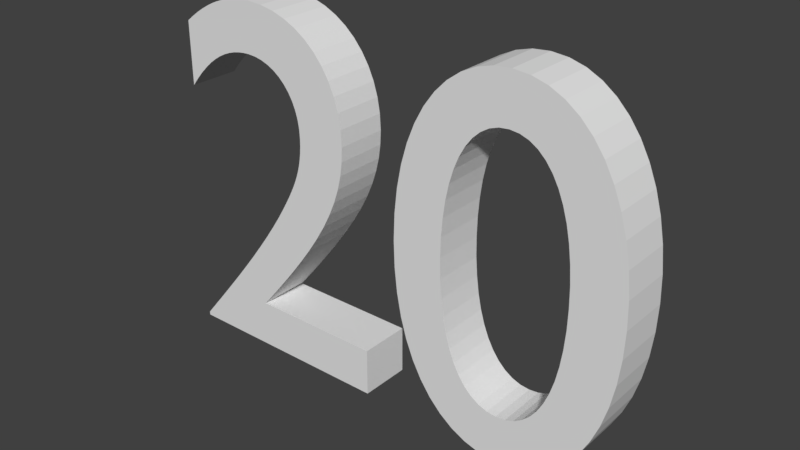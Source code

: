 # Source: Tewnty.blend  (saved by Blender 2.78.0; exported with 4.5.12 LTS)
import bpy
from mathutils import Matrix  # noqa: F401  (used for matrix-valued properties, if any)

bpy.ops.wm.read_factory_settings(use_empty=True)
scene = bpy.context.scene
scene.name = 'Scene'

# ---- collections
col_collection_1 = bpy.data.collections.new('Collection 1'); scene.collection.children.link(col_collection_1)

# ---- world
world_world = bpy.data.worlds.new('World'); scene.world = world_world
world_world.color = (0.05088, 0.05088, 0.05088)
world_world.use_sun_shadow = False
world_world.sun_shadow_jitter_overblur = 0.0
world_world.cycles.sampling_method = 'MANUAL'

# ---- meshes
me_mesh_010 = bpy.data.meshes.new('Mesh.010')
me_mesh_010.from_pydata([(0.468, 0.0, 0.05), (0.4662, 0.051, 0.05), (0.4609, 0.09884, 0.05), (0.4522, 0.1433, 0.05), (0.4403, 0.1841, 0.05), (0.4253, 0.221, 0.05), (0.4075, 0.2538, 0.05), (0.3869, 0.2821, 0.05), (0.3637, 0.3059, 0.05), (0.3381, 0.3248, 0.05), (0.3101, 0.3387, 0.05), (0.2801, 0.3471, 0.05), (0.248, 0.35, 0.05), (0.2159, 0.3471, 0.05), (0.1859, 0.3387, 0.05), (0.1579, 0.3248, 0.05), (0.1323, 0.3059, 0.05), (0.1091, 0.2821, 0.05), (0.0885, 0.2538, 0.05), (0.07065, 0.221, 0.05), (0.0557, 0.1841, 0.05), (0.04381, 0.1433, 0.05), (0.03513, 0.09884, 0.05), (0.02981, 0.051, 0.05), (0.028, 0.0, 0.05), (0.02981, -0.051, 0.05), (0.03513, -0.09884, 0.05), (0.04381, -0.1433, 0.05), (0.0557, -0.1841, 0.05), (0.07065, -0.221, 0.05), (0.0885, -0.2537, 0.05), (0.1091, -0.2821, 0.05), (0.1323, -0.3059, 0.05), (0.1579, -0.3248, 0.05), (0.1859, -0.3387, 0.05), (0.2159, -0.3471, 0.05), (0.248, -0.35, 0.05), (0.2801, -0.3471, 0.05), (0.3101, -0.3387, 0.05), (0.3381, -0.3248, 0.05), (0.3637, -0.3059, 0.05), (0.3869, -0.2821, 0.05), (0.4075, -0.2538, 0.05), (0.4253, -0.221, 0.05), (0.4403, -0.1841, 0.05), (0.4522, -0.1433, 0.05), (0.4609, -0.09884, 0.05), (0.4662, -0.051, 0.05), (0.37, 0.0, 0.05), (0.3691, -0.03867, 0.05), (0.3662, -0.07459, 0.05), (0.3616, -0.1077, 0.05), (0.3553, -0.1377, 0.05), (0.3472, -0.1647, 0.05), (0.3375, -0.1885, 0.05), (0.3262, -0.2089, 0.05), (0.3134, -0.2259, 0.05), (0.2991, -0.2393, 0.05), (0.2834, -0.2491, 0.05), (0.2664, -0.255, 0.05), (0.248, -0.257, 0.05), (0.2296, -0.255, 0.05), (0.2126, -0.2491, 0.05), (0.1969, -0.2393, 0.05), (0.1826, -0.2259, 0.05), (0.1698, -0.2089, 0.05), (0.1585, -0.1885, 0.05), (0.1488, -0.1647, 0.05), (0.1407, -0.1377, 0.05), (0.1344, -0.1077, 0.05), (0.1298, -0.07459, 0.05), (0.1269, -0.03867, 0.05), (0.126, 0.0, 0.05), (0.1269, 0.03867, 0.05), (0.1298, 0.07459, 0.05), (0.1344, 0.1077, 0.05), (0.1407, 0.1377, 0.05), (0.1488, 0.1647, 0.05), (0.1585, 0.1885, 0.05), (0.1698, 0.2089, 0.05), (0.1826, 0.2259, 0.05), (0.1969, 0.2393, 0.05), (0.2126, 0.2491, 0.05), (0.2296, 0.255, 0.05), (0.248, 0.257, 0.05), (0.2664, 0.255, 0.05), (0.2834, 0.2491, 0.05), (0.2991, 0.2393, 0.05), (0.3134, 0.2259, 0.05), (0.3262, 0.2089, 0.05), (0.3375, 0.1885, 0.05), (0.3472, 0.1647, 0.05), (0.3553, 0.1377, 0.05), (0.3616, 0.1077, 0.05), (0.3662, 0.07459, 0.05), (0.3691, 0.03867, 0.05), (-0.036, -0.248, 0.05), (-0.297, -0.248, 0.05), (-0.2609, -0.2045, 0.05), (-0.2285, -0.1643, 0.05), (-0.1998, -0.1271, 0.05), (-0.1745, -0.09241, 0.05), (-0.1526, -0.05992, 0.05), (-0.134, -0.02925, 0.05), (-0.1186, -4.28e-05, 0.05), (-0.1062, 0.02807, 0.05), (-0.09675, 0.05547, 0.05), (-0.09015, 0.08251, 0.05), (-0.08627, 0.1096, 0.05), (-0.085, 0.137, 0.05), (-0.08674, 0.1677, 0.05), (-0.09187, 0.1965, 0.05), (-0.1002, 0.2234, 0.05), (-0.1116, 0.2482, 0.05), (-0.1259, 0.2707, 0.05), (-0.1429, 0.2908, 0.05), (-0.1624, 0.3082, 0.05), (-0.1844, 0.3228, 0.05), (-0.2086, 0.3344, 0.05), (-0.2349, 0.343, 0.05), (-0.2631, 0.3482, 0.05), (-0.293, 0.35, 0.05), (-0.3067, 0.3496, 0.05), (-0.3202, 0.3482, 0.05), (-0.3336, 0.346, 0.05), (-0.347, 0.3429, 0.05), (-0.3602, 0.3389, 0.05), (-0.3735, 0.334, 0.05), (-0.3868, 0.3282, 0.05), (-0.4, 0.3214, 0.05), (-0.4134, 0.3137, 0.05), (-0.4268, 0.3051, 0.05), (-0.4403, 0.2955, 0.05), (-0.454, 0.285, 0.05), (-0.454, 0.162, 0.05), (-0.4404, 0.1785, 0.05), (-0.4269, 0.1931, 0.05), (-0.4136, 0.2059, 0.05), (-0.4005, 0.217, 0.05), (-0.3876, 0.2264, 0.05), (-0.3748, 0.2343, 0.05), (-0.3621, 0.2407, 0.05), (-0.3495, 0.2457, 0.05), (-0.337, 0.2495, 0.05), (-0.3246, 0.252, 0.05), (-0.3123, 0.2535, 0.05), (-0.3, 0.254, 0.05), (-0.2836, 0.2529, 0.05), (-0.2681, 0.2497, 0.05), (-0.2535, 0.2445, 0.05), (-0.2399, 0.2375, 0.05), (-0.2275, 0.2286, 0.05), (-0.2164, 0.2181, 0.05), (-0.2067, 0.206, 0.05), (-0.1984, 0.1925, 0.05), (-0.1919, 0.1776, 0.05), (-0.187, 0.1615, 0.05), (-0.184, 0.1443, 0.05), (-0.183, 0.126, 0.05), (-0.1833, 0.1122, 0.05), (-0.1843, 0.09921, 0.05), (-0.186, 0.08687, 0.05), (-0.1883, 0.07504, 0.05), (-0.1913, 0.06355, 0.05), (-0.195, 0.05225, 0.05), (-0.1993, 0.041, 0.05), (-0.2043, 0.02963, 0.05), (-0.21, 0.018, 0.05), (-0.2163, 0.005954, 0.05), (-0.2233, -0.006662, 0.05), (-0.231, -0.02, 0.05), (-0.2464, -0.04524, 0.05), (-0.2635, -0.07131, 0.05), (-0.282, -0.09803, 0.05), (-0.3016, -0.1252, 0.05), (-0.322, -0.1526, 0.05), (-0.3431, -0.18, 0.05), (-0.3646, -0.2073, 0.05), (-0.3861, -0.2341, 0.05), (-0.4075, -0.2605, 0.05), (-0.4284, -0.286, 0.05), (-0.4487, -0.3106, 0.05), (-0.468, -0.334, 0.05), (-0.468, -0.341, 0.05), (-0.036, -0.341, 0.05), (-0.09675, 0.05547, -0.05), (-0.195, 0.05225, -0.05), (-0.1843, 0.09921, -0.05), (-0.186, 0.08687, -0.05), (0.3616, -0.1077, -0.05), (0.3553, -0.1377, -0.05), (0.028, 0.0, -0.05), (0.02981, -0.051, -0.05), (0.4522, 0.1433, -0.05), (0.3472, 0.1647, -0.05), (-0.09015, 0.08251, -0.05), (-0.1883, 0.07504, -0.05), (-0.183, 0.126, -0.05), (-0.1833, 0.1122, -0.05), (0.126, 0.0, -0.05), (0.1269, 0.03867, -0.05), (0.3381, 0.3248, -0.05), (0.1579, 0.3248, -0.05), (-0.1919, 0.1776, -0.05), (-0.187, 0.1615, -0.05), (0.0557, -0.1841, -0.05), (0.07065, -0.221, -0.05), (0.37, 0.0, -0.05), (0.3691, 0.03867, -0.05), (-0.1526, -0.05992, -0.05), (-0.2464, -0.04524, -0.05), (0.4075, -0.2538, -0.05), (0.2991, -0.2393, -0.05), (-0.1002, 0.2234, -0.05), (-0.2399, 0.2375, -0.05), (0.2664, -0.255, -0.05), (0.248, -0.257, -0.05), (0.1407, 0.1377, -0.05), (0.1488, 0.1647, -0.05), (-0.337, 0.2495, -0.05), (-0.3246, 0.252, -0.05), (0.4253, 0.221, -0.05), (0.2991, 0.2393, -0.05), (0.3637, 0.3059, -0.05), (0.1091, 0.2821, -0.05), (0.3101, 0.3387, -0.05), (0.2159, 0.3471, -0.05), (-0.1745, -0.09241, -0.05), (-0.282, -0.09803, -0.05), (0.3637, -0.3059, -0.05), (0.3869, -0.2821, -0.05), (0.4075, 0.2538, -0.05), (0.2664, 0.255, -0.05), (0.2296, 0.255, -0.05), (0.248, 0.257, -0.05), (-0.1993, 0.041, -0.05), (0.03513, -0.09884, -0.05), (0.1298, -0.07459, -0.05), (-0.2836, 0.2529, -0.05), (-0.2681, 0.2497, -0.05), (-0.1844, 0.3228, -0.05), (-0.2086, 0.3344, -0.05), (-0.3868, 0.3282, -0.05), (-0.4, 0.3214, -0.05), (0.4403, -0.1841, -0.05), (0.4522, -0.1433, -0.05), (-0.3431, -0.18, -0.05), (-0.3646, -0.2073, -0.05), (0.1323, -0.3059, -0.05), (0.1407, -0.1377, -0.05), (0.1344, -0.1077, -0.05), (-0.297, -0.248, -0.05), (-0.2609, -0.2045, -0.05), (-0.1998, -0.1271, -0.05), (-0.322, -0.1526, -0.05), (-0.2275, 0.2286, -0.05), (-0.2164, 0.2181, -0.05), (0.1579, -0.3248, -0.05), (0.3381, -0.3248, -0.05), (-0.3016, -0.1252, -0.05), (-0.1259, 0.2707, -0.05), (-0.3, 0.254, -0.05), (-0.1116, 0.2482, -0.05), (0.1969, -0.2393, -0.05), (0.1826, -0.2259, -0.05), (-0.3876, 0.2264, -0.05), (-0.3748, 0.2343, -0.05), (0.04381, -0.1433, -0.05), (0.4662, -0.051, -0.05), (0.3662, -0.07459, -0.05), (0.468, 0.0, -0.05), (0.248, 0.35, -0.05), (-0.2233, -0.006662, -0.05), (-0.231, -0.02, -0.05), (-0.454, 0.285, -0.05), (0.248, -0.35, -0.05), (0.2801, -0.3471, -0.05), (0.1698, 0.2089, -0.05), (0.1826, 0.2259, -0.05), (-0.08674, 0.1677, -0.05), (-0.1984, 0.1925, -0.05), (0.03513, 0.09884, -0.05), (0.1298, 0.07459, -0.05), (-0.085, 0.137, -0.05), (-0.2043, 0.02963, -0.05), (-0.4284, -0.286, -0.05), (-0.4487, -0.3106, -0.05), (0.1698, -0.2089, -0.05), (0.02981, 0.051, -0.05), (0.07065, 0.221, -0.05), (-0.2631, 0.3482, -0.05), (-0.3336, 0.346, -0.05), (0.1091, -0.2821, -0.05), (0.4403, 0.1841, -0.05), (0.3134, 0.2259, -0.05), (0.0557, 0.1841, -0.05), (-0.4404, 0.1785, -0.05), (-0.4269, 0.1931, -0.05), (0.4253, -0.221, -0.05), (0.3375, -0.1885, -0.05), (0.04381, 0.1433, -0.05), (0.3134, -0.2259, -0.05), (0.3553, 0.1377, -0.05), (-0.09187, 0.1965, -0.05), (0.4609, 0.09884, -0.05), (0.3662, 0.07459, -0.05), (-0.1062, 0.02807, -0.05), (-0.347, 0.3429, -0.05), (-0.3602, 0.3389, -0.05), (0.0885, -0.2537, -0.05), (0.2126, -0.2491, -0.05), (-0.036, -0.341, -0.05), (0.3472, -0.1647, -0.05), (0.3375, 0.1885, -0.05), (-0.08627, 0.1096, -0.05), (0.1585, 0.1885, -0.05), (-0.293, 0.35, -0.05), (-0.3067, 0.3496, -0.05), (0.4662, 0.051, -0.05), (-0.468, -0.334, -0.05), (0.1585, -0.1885, -0.05), (-0.134, -0.02925, -0.05), (-0.1913, 0.06355, -0.05), (-0.2635, -0.07131, -0.05), (0.1269, -0.03867, -0.05), (0.3691, -0.03867, -0.05), (0.1344, 0.1077, -0.05), (0.3869, 0.2821, -0.05), (0.1859, 0.3387, -0.05), (-0.2535, 0.2445, -0.05), (-0.3495, 0.2457, -0.05), (0.2834, 0.2491, -0.05), (-0.3735, 0.334, -0.05), (0.4609, -0.09884, -0.05), (0.1488, -0.1647, -0.05), (0.2801, 0.3471, -0.05), (-0.2285, -0.1643, -0.05), (0.2126, 0.2491, -0.05), (-0.2349, 0.343, -0.05), (-0.4268, 0.3051, -0.05), (-0.4403, 0.2955, -0.05), (0.3101, -0.3387, -0.05), (0.0885, 0.2538, -0.05), (-0.3861, -0.2341, -0.05), (-0.3123, 0.2535, -0.05), (0.2296, -0.255, -0.05), (-0.4005, 0.217, -0.05), (0.2159, -0.3471, -0.05), (-0.4136, 0.2059, -0.05), (0.1323, 0.3059, -0.05), (-0.21, 0.018, -0.05), (0.1859, -0.3387, -0.05), (-0.3621, 0.2407, -0.05), (-0.454, 0.162, -0.05), (-0.1186, -4.28e-05, -0.05), (-0.1429, 0.2908, -0.05), (-0.1624, 0.3082, -0.05), (-0.3202, 0.3482, -0.05), (0.3262, 0.2089, -0.05), (-0.4075, -0.2605, -0.05), (0.2834, -0.2491, -0.05), (-0.184, 0.1443, -0.05), (-0.2067, 0.206, -0.05), (-0.4134, 0.3137, -0.05), (0.1969, 0.2393, -0.05), (-0.2163, 0.005954, -0.05), (-0.036, -0.248, -0.05), (0.3616, 0.1077, -0.05), (-0.468, -0.341, -0.05), (0.3262, -0.2089, -0.05)], [], [(13, 12, 11), (13, 11, 10), (14, 13, 10), (14, 10, 9), (15, 14, 9), (15, 9, 8), (16, 15, 8), (17, 16, 8), (17, 8, 7), (18, 17, 7), (18, 7, 84), (84, 7, 6), (18, 84, 83), (85, 84, 6), (18, 83, 82), (86, 85, 6), (19, 18, 82), (86, 6, 5), (19, 82, 81), (87, 86, 5), (19, 81, 80), (88, 87, 5), (19, 80, 79), (89, 88, 5), (20, 19, 79), (89, 5, 4), (20, 79, 78), (90, 89, 4), (20, 78, 77), (91, 90, 4), (21, 20, 77), (91, 4, 3), (21, 77, 76), (92, 91, 3), (22, 21, 76), (92, 3, 2), (22, 76, 75), (93, 92, 2), (22, 75, 74), (94, 93, 2), (23, 22, 74), (94, 2, 1), (23, 74, 73), (95, 94, 1), (24, 23, 73), (95, 1, 0), (24, 73, 72), (48, 95, 0), (25, 24, 72), (25, 72, 71), (49, 48, 0), (49, 0, 47), (25, 71, 70), (50, 49, 47), (26, 25, 70), (50, 47, 46), (26, 70, 69), (51, 50, 46), (27, 26, 69), (51, 46, 45), (52, 51, 45), (27, 69, 68), (53, 52, 45), (27, 68, 67), (28, 27, 67), (53, 45, 44), (54, 53, 44), (28, 67, 66), (29, 28, 66), (54, 44, 43), (55, 54, 43), (29, 66, 65), (56, 55, 43), (29, 65, 64), (30, 29, 64), (56, 43, 42), (57, 56, 42), (30, 64, 63), (58, 57, 42), (30, 63, 62), (59, 58, 42), (30, 62, 61), (31, 30, 61), (59, 42, 41), (60, 59, 41), (31, 61, 60), (31, 60, 41), (32, 31, 41), (32, 41, 40), (33, 32, 40), (33, 40, 39), (34, 33, 39), (34, 39, 38), (35, 34, 38), (35, 38, 37), (36, 35, 37), (122, 121, 120), (123, 122, 120), (124, 123, 120), (124, 120, 119), (125, 124, 119), (125, 119, 118), (126, 125, 118), (127, 126, 118), (127, 118, 117), (128, 127, 117), (129, 128, 117), (129, 117, 116), (130, 129, 116), (131, 130, 116), (131, 116, 115), (132, 131, 115), (133, 132, 115), (133, 115, 114), (134, 133, 135), (135, 133, 136), (136, 133, 137), (137, 133, 138), (138, 133, 139), (139, 133, 140), (140, 133, 141), (141, 133, 142), (142, 133, 143), (143, 133, 144), (144, 133, 145), (145, 133, 114), (145, 114, 146), (146, 114, 113), (147, 146, 113), (148, 147, 113), (149, 148, 113), (149, 113, 112), (150, 149, 112), (151, 150, 112), (152, 151, 112), (152, 112, 111), (153, 152, 111), (154, 153, 111), (154, 111, 110), (155, 154, 110), (156, 155, 110), (156, 110, 109), (157, 156, 109), (158, 157, 109), (158, 109, 108), (159, 158, 108), (160, 159, 108), (160, 108, 107), (161, 160, 107), (162, 161, 107), (162, 107, 106), (163, 162, 106), (164, 163, 106), (164, 106, 105), (165, 164, 105), (166, 165, 105), (167, 166, 105), (167, 105, 104), (168, 167, 104), (169, 168, 104), (169, 104, 103), (170, 169, 103), (171, 170, 103), (171, 103, 102), (172, 171, 102), (172, 102, 101), (173, 172, 101), (173, 101, 100), (174, 173, 100), (175, 174, 100), (175, 100, 99), (176, 175, 99), (176, 99, 98), (177, 176, 98), (177, 98, 97), (178, 177, 97), (179, 178, 97), (179, 97, 96), (179, 96, 184), (180, 179, 184), (181, 180, 184), (182, 181, 184), (183, 182, 184), (226, 335, 271), (226, 225, 335), (328, 225, 226), (328, 201, 225), (202, 201, 328), (202, 223, 201), (349, 223, 202), (224, 223, 349), (224, 327, 223), (342, 327, 224), (342, 234, 327), (234, 231, 327), (342, 233, 234), (232, 231, 234), (342, 337, 233), (331, 231, 232), (289, 337, 342), (331, 221, 231), (289, 364, 337), (222, 221, 331), (289, 278, 364), (294, 221, 222), (289, 277, 278), (358, 221, 294), (295, 277, 289), (358, 293, 221), (295, 315, 277), (313, 293, 358), (295, 218, 315), (194, 293, 313), (300, 218, 295), (194, 193, 293), (300, 217, 218), (302, 193, 194), (281, 217, 300), (302, 304, 193), (281, 326, 217), (367, 304, 302), (281, 282, 326), (305, 304, 367), (288, 282, 281), (305, 318, 304), (288, 200, 282), (208, 318, 305), (191, 200, 288), (208, 270, 318), (191, 199, 200), (207, 270, 208), (192, 199, 191), (192, 324, 199), (325, 270, 207), (325, 268, 270), (192, 237, 324), (269, 268, 325), (236, 237, 192), (269, 333, 268), (236, 250, 237), (189, 333, 269), (267, 250, 236), (189, 245, 333), (190, 245, 189), (267, 249, 250), (312, 245, 190), (267, 334, 249), (205, 334, 267), (312, 244, 245), (299, 244, 312), (205, 320, 334), (206, 320, 205), (299, 298, 244), (369, 298, 299), (206, 287, 320), (301, 298, 369), (206, 264, 287), (309, 264, 206), (301, 211, 298), (212, 211, 301), (309, 263, 264), (360, 211, 212), (309, 310, 263), (215, 211, 360), (309, 345, 310), (292, 345, 309), (215, 230, 211), (216, 230, 215), (292, 216, 345), (292, 230, 216), (248, 230, 292), (248, 229, 230), (257, 229, 248), (257, 258, 229), (351, 258, 257), (351, 341, 258), (347, 341, 351), (347, 276, 341), (275, 276, 347), (317, 290, 316), (357, 290, 317), (291, 290, 357), (291, 338, 290), (307, 338, 291), (307, 241, 338), (308, 241, 307), (332, 241, 308), (332, 240, 241), (242, 240, 332), (243, 240, 242), (243, 356, 240), (363, 356, 243), (339, 356, 363), (339, 355, 356), (340, 355, 339), (274, 355, 340), (274, 260, 355), (353, 296, 274), (296, 297, 274), (297, 348, 274), (348, 346, 274), (346, 265, 274), (265, 266, 274), (266, 352, 274), (352, 330, 274), (330, 219, 274), (219, 220, 274), (220, 344, 274), (344, 260, 274), (344, 261, 260), (261, 262, 260), (238, 262, 261), (239, 262, 238), (329, 262, 239), (329, 213, 262), (214, 213, 329), (255, 213, 214), (256, 213, 255), (256, 303, 213), (362, 303, 256), (280, 303, 362), (280, 279, 303), (203, 279, 280), (204, 279, 203), (204, 283, 279), (361, 283, 204), (197, 283, 361), (197, 314, 283), (198, 314, 197), (187, 314, 198), (187, 195, 314), (188, 195, 187), (196, 195, 188), (196, 185, 195), (322, 185, 196), (186, 185, 322), (186, 306, 185), (235, 306, 186), (284, 306, 235), (350, 306, 284), (350, 354, 306), (365, 354, 350), (272, 354, 365), (272, 321, 354), (273, 321, 272), (210, 321, 273), (210, 209, 321), (323, 209, 210), (323, 227, 209), (228, 227, 323), (228, 253, 227), (259, 253, 228), (254, 253, 259), (254, 336, 253), (246, 336, 254), (246, 252, 336), (247, 252, 246), (247, 251, 252), (343, 251, 247), (359, 251, 343), (359, 366, 251), (359, 311, 366), (285, 311, 359), (286, 311, 285), (319, 311, 286), (368, 311, 319), (63, 64, 264, 263), (102, 103, 321, 209), (129, 130, 363, 243), (139, 140, 266, 265), (15, 16, 349, 202), (89, 90, 313, 358), (120, 121, 316, 290), (84, 85, 232, 234), (104, 105, 306, 354), (1, 2, 304, 318), (166, 167, 350, 284), (148, 149, 329, 239), (162, 163, 322, 196), (96, 97, 251, 366), (47, 0, 270, 268), (17, 18, 342, 224), (161, 162, 196, 188), (57, 58, 360, 212), (156, 157, 361, 204), (12, 13, 226, 271), (133, 134, 353, 274), (71, 72, 199, 324), (157, 158, 197, 361), (169, 170, 273, 272), (2, 3, 193, 304), (10, 11, 335, 225), (9, 10, 225, 201), (22, 23, 288, 281), (55, 56, 301, 369), (154, 155, 203, 280), (171, 172, 323, 210), (172, 173, 228, 323), (36, 37, 276, 275), (33, 34, 351, 257), (101, 102, 209, 227), (41, 42, 211, 230), (152, 153, 362, 256), (79, 80, 278, 277), (149, 150, 214, 329), (108, 109, 283, 314), (160, 161, 188, 187), (48, 49, 325, 207), (116, 117, 240, 356), (18, 19, 289, 342), (51, 52, 190, 189), (75, 76, 217, 326), (61, 62, 310, 345), (24, 25, 192, 191), (70, 71, 324, 237), (13, 14, 328, 226), (134, 135, 296, 353), (124, 125, 307, 291), (168, 169, 272, 365), (165, 166, 284, 235), (180, 181, 286, 285), (7, 8, 223, 327), (158, 159, 198, 197), (142, 143, 219, 330), (153, 154, 280, 362), (175, 176, 246, 254), (64, 65, 287, 264), (53, 54, 299, 312), (72, 73, 200, 199), (31, 32, 248, 292), (62, 63, 263, 310), (23, 24, 191, 288), (94, 95, 208, 305), (130, 131, 339, 363), (103, 104, 354, 321), (155, 156, 204, 203), (127, 128, 242, 332), (46, 47, 268, 333), (28, 29, 206, 205), (45, 46, 333, 245), (119, 120, 290, 338), (95, 48, 207, 208), (66, 67, 334, 320), (4, 5, 221, 293), (86, 87, 222, 331), (115, 116, 356, 355), (39, 40, 229, 258), (87, 88, 294, 222), (114, 115, 355, 260), (54, 55, 369, 299), (146, 147, 238, 261), (80, 81, 364, 278), (3, 4, 293, 193), (179, 180, 285, 359), (25, 26, 236, 192), (59, 60, 216, 215), (11, 12, 271, 335), (19, 20, 295, 289), (76, 77, 218, 217), (174, 175, 254, 259), (20, 21, 300, 295), (113, 114, 260, 262), (74, 75, 326, 282), (123, 124, 291, 357), (143, 144, 220, 219), (170, 171, 210, 273), (135, 136, 297, 296), (5, 6, 231, 221), (82, 83, 233, 337), (21, 22, 281, 300), (35, 36, 275, 347), (50, 51, 189, 269), (56, 57, 212, 301), (107, 108, 314, 195), (77, 78, 315, 218), (67, 68, 249, 334), (14, 15, 202, 328), (183, 184, 311, 368), (32, 33, 257, 248), (26, 27, 267, 236), (40, 41, 230, 229), (167, 168, 365, 350), (150, 151, 255, 214), (65, 66, 320, 287), (83, 84, 234, 233), (118, 119, 338, 241), (112, 113, 262, 213), (91, 92, 302, 194), (126, 127, 332, 308), (100, 101, 227, 253), (164, 165, 235, 186), (38, 39, 258, 341), (140, 141, 352, 266), (29, 30, 309, 206), (81, 82, 337, 364), (110, 111, 303, 279), (147, 148, 239, 238), (117, 118, 241, 240), (131, 132, 340, 339), (178, 179, 359, 343), (88, 89, 358, 294), (43, 44, 244, 298), (37, 38, 341, 276), (141, 142, 330, 352), (109, 110, 279, 283), (125, 126, 308, 307), (159, 160, 187, 198), (128, 129, 243, 242), (44, 45, 245, 244), (177, 178, 343, 247), (136, 137, 348, 297), (73, 74, 282, 200), (176, 177, 247, 246), (52, 53, 312, 190), (122, 123, 357, 317), (60, 61, 345, 216), (184, 96, 366, 311), (49, 50, 269, 325), (68, 69, 250, 249), (106, 107, 195, 185), (99, 100, 253, 336), (97, 98, 252, 251), (34, 35, 347, 351), (92, 93, 367, 302), (98, 99, 336, 252), (93, 94, 305, 367), (105, 106, 185, 306), (42, 43, 298, 211), (151, 152, 256, 255), (182, 183, 368, 319), (27, 28, 205, 267), (85, 86, 331, 232), (163, 164, 186, 322), (138, 139, 265, 346), (78, 79, 277, 315), (8, 9, 201, 223), (111, 112, 213, 303), (16, 17, 224, 349), (121, 122, 317, 316), (58, 59, 215, 360), (173, 174, 259, 228), (137, 138, 346, 348), (0, 1, 318, 270), (69, 70, 237, 250), (90, 91, 194, 313), (6, 7, 327, 231), (181, 182, 319, 286), (145, 146, 261, 344), (144, 145, 344, 220), (132, 133, 274, 340), (30, 31, 292, 309)])
me_mesh_010.use_remesh_preserve_volume = False
me_mesh_010.use_remesh_preserve_attributes = False
me_mesh_010.use_mirror_vertex_groups = False
me_mesh_010.update()

# ---- objects
ob_text = bpy.data.objects.new('Text', me_mesh_010)

# ---- transforms, parenting, visibility, modifiers, constraints
ob_text.location = (0.502, 0.05, 0.341)
ob_text.rotation_euler = (1.571, -0.0, 0.0)
ob_text.lineart.crease_threshold = 0.0

# ---- collection membership
col_collection_1.objects.link(ob_text)

# ---- scene / render settings (as saved in the file)
scene.frame_start = 1; scene.frame_end = 250; scene.frame_set(1)
scene.render.engine = 'CYCLES'
scene.render.resolution_percentage = 50
scene.render.dither_intensity = 0.0
scene.cycles.use_denoising = False
scene.cycles.samples = 128
scene.cycles.sampling_pattern = 'TABULATED_SOBOL'
scene.cycles.light_sampling_threshold = 0.0
scene.cycles.use_adaptive_sampling = False
scene.cycles.use_light_tree = False
scene.cycles.blur_glossy = 0.0
scene.cycles.sample_clamp_indirect = 0.0
scene.view_settings.view_transform = 'Standard'
bpy.context.view_layer.update()

# ---- added for rendering (the .blend has no active camera and no usable light): camera, sun
cam_auto = bpy.data.cameras.new('AutoCamera')
cam_auto.lens = 50.0
cam_auto.sensor_width = 36.0
cam_auto.clip_end = 1000.0
ob_auto_camera = bpy.data.objects.new('AutoCamera', cam_auto)
scene.collection.objects.link(ob_auto_camera)
ob_auto_camera.location = (1.58735, -1.25243, 1.20928)
ob_auto_camera.rotation_euler = (1.09748, -7.21219e-08, 0.694738)
scene.camera = ob_auto_camera
light_auto_sun = bpy.data.lights.new('AutoSun', 'SUN')
light_auto_sun.energy = 3.0
light_auto_sun.angle = 0.0523599
ob_auto_sun = bpy.data.objects.new('AutoSun', light_auto_sun)
scene.collection.objects.link(ob_auto_sun)
ob_auto_sun.rotation_euler = (0.872665, 0.174533, 0.523599)
bpy.context.view_layer.update()
